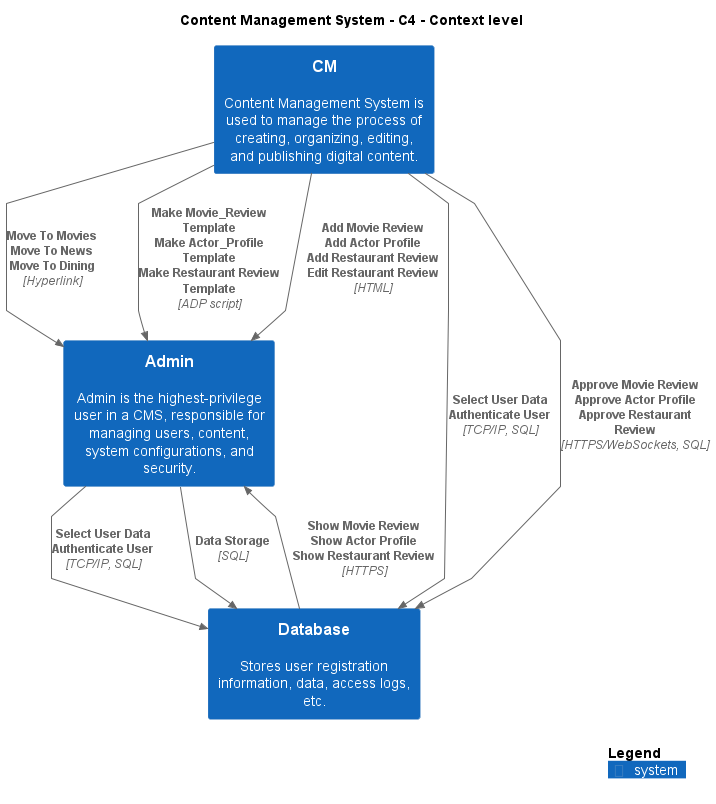

The diagram above was rendered by PlantUML. Its source (embedded in the PNG):
@startuml
!include ..\.c4s\C4_Context.puml

AddElementTag("c4interflow:lifecycle:new", $bgColor=green, $fontColor=#ffffff, $borderColor=green, $shadowing="False")
AddElementTag("c4interflow:lifecycle:changed", $bgColor=orange, $fontColor=#ffffff, $borderColor=orange, $shadowing="False")
AddElementTag("c4interflow:lifecycle:removed", $bgColor=red, $fontColor=#ffffff, $borderColor=red, $shadowing="False")

AddRelTag("c4interflow:lifecycle:new", $textColor=green, $lineColor=green)
AddRelTag("c4interflow:lifecycle:changed", $textColor=orange, $lineColor=orange)
AddRelTag("c4interflow:lifecycle:removed", $textColor=red, $lineColor=red)

SHOW_PERSON_PORTRAIT()
LAYOUT_TOP_DOWN()

skinparam linetype polyline

title Content Management System - C4 - Context level

System(ContentManagementSystem.SoftwareSystems.Admin, "Admin", "Admin is the highest-privilege user in a CMS, responsible for managing users, content, system configurations, and security.")
System(ContentManagementSystem.SoftwareSystems.Database, "Database", "Stores user registration information, data, access logs, etc.")
System(ContentManagementSystem.SoftwareSystems.CM, "CM", "Content Management System is used to manage the process of creating, organizing, editing, and publishing digital content.")

Rel(ContentManagementSystem.SoftwareSystems.Admin, ContentManagementSystem.SoftwareSystems.Database, "Select User Data\nAuthenticate User", "TCP/IP, SQL", $tags="protocol:tcp/ip, sql")
Rel(ContentManagementSystem.SoftwareSystems.Admin, ContentManagementSystem.SoftwareSystems.Database, "Data Storage", "SQL", $tags="protocol:sql")
Rel(ContentManagementSystem.SoftwareSystems.CM, ContentManagementSystem.SoftwareSystems.Database, "Select User Data\nAuthenticate User", "TCP/IP, SQL", $tags="protocol:tcp/ip, sql")
Rel(ContentManagementSystem.SoftwareSystems.CM, ContentManagementSystem.SoftwareSystems.Database, "Approve Movie Review\nApprove Actor Profile\nApprove Restaurant Review", "HTTPS/WebSockets, SQL", $tags="protocol:https/websockets, sql")
Rel(ContentManagementSystem.SoftwareSystems.CM, ContentManagementSystem.SoftwareSystems.Admin, "Move To Movies\nMove To News\nMove To Dining", "Hyperlink", $tags="protocol:hyperlink")
Rel(ContentManagementSystem.SoftwareSystems.CM, ContentManagementSystem.SoftwareSystems.Admin, "Make Movie_Review Template\nMake Actor_Profile Template\nMake Restaurant Review Template", "ADP script", $tags="protocol:adp script")
Rel(ContentManagementSystem.SoftwareSystems.CM, ContentManagementSystem.SoftwareSystems.Admin, "Add Movie Review\nAdd Actor Profile\nAdd Restaurant Review\nEdit Restaurant Review", "HTML", $tags="protocol:html")
Rel(ContentManagementSystem.SoftwareSystems.Database, ContentManagementSystem.SoftwareSystems.Admin, "Show Movie Review\nShow Actor Profile\nShow Restaurant Review", "HTTPS", $tags="protocol:https")


SHOW_LEGEND()
@enduml